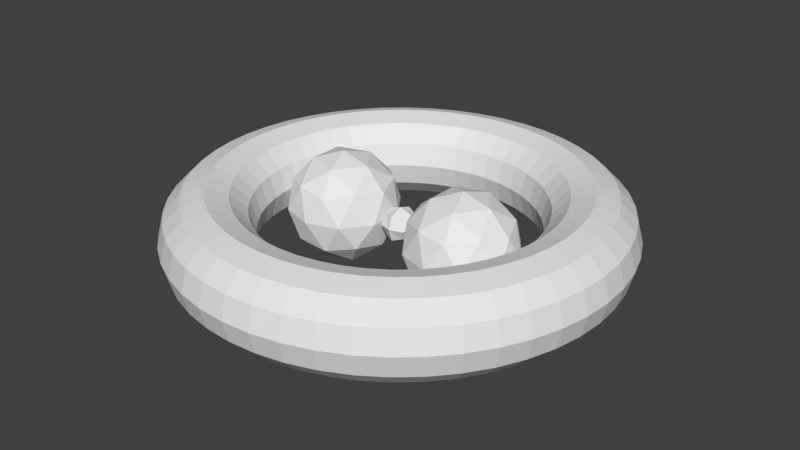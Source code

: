 # Source: heiker.blend  (saved by Blender 2.71.0; exported with 4.5.12 LTS)
import bpy
from mathutils import Matrix  # noqa: F401  (used for matrix-valued properties, if any)

bpy.ops.wm.read_factory_settings(use_empty=True)
scene = bpy.context.scene
scene.name = 'Scene'

# ---- collections
col_collection_1 = bpy.data.collections.new('Collection 1'); scene.collection.children.link(col_collection_1)

# ---- materials (node trees are filled in below, after node groups)
mat_material = bpy.data.materials.new('Material')
mat_material.alpha_threshold = 0.0
mat_material.use_transparent_shadow = False
mat_material.roughness = 0.5
mat_material.line_color = (0.0, 0.0, 0.0, 1.0)

# ---- material node trees

# ---- world
world_world = bpy.data.worlds.new('World'); scene.world = world_world
world_world.color = (0.05088, 0.05088, 0.05088)
world_world.use_sun_shadow = False
world_world.sun_shadow_jitter_overblur = 0.0
world_world.cycles.sampling_method = 'MANUAL'
world_world.cycles.sample_map_resolution = 256

# ---- meshes
me_torus = bpy.data.meshes.new('Torus')
me_torus.from_pydata([(14.39, 0.0, 0.0), (14.0, 0.0, 1.439), (12.95, 0.0, 2.492), (11.51, 0.0, 2.878), (10.07, 0.0, 2.492), (9.019, 0.0, 1.439), (8.633, 0.0, 3.524e-16), (9.019, 0.0, -1.439), (10.07, 0.0, -2.492), (11.51, 0.0, -2.878), (12.95, 0.0, -2.492), (14.0, 0.0, -1.439), (14.27, 1.878, 0.0), (13.88, 1.828, 1.439), (12.84, 1.69, 2.492), (11.41, 1.503, 2.878), (9.986, 1.315, 2.492), (8.942, 1.177, 1.439), (8.56, 1.127, 3.524e-16), (8.942, 1.177, -1.439), (9.986, 1.315, -2.492), (11.41, 1.503, -2.878), (12.84, 1.69, -2.492), (13.88, 1.828, -1.439), (13.9, 3.724, 0.0), (13.53, 3.624, 1.439), (12.51, 3.352, 2.492), (11.12, 2.979, 2.878), (9.729, 2.607, 2.492), (8.712, 2.334, 1.439), (8.339, 2.234, 3.524e-16), (8.712, 2.334, -1.439), (9.729, 2.607, -2.492), (11.12, 2.979, -2.878), (12.51, 3.352, -2.492), (13.53, 3.624, -1.439), (13.29, 5.506, 0.0), (12.94, 5.359, 1.439), (11.96, 4.956, 2.492), (10.63, 4.405, 2.878), (9.306, 3.854, 2.492), (8.332, 3.451, 1.439), (7.976, 3.304, 3.524e-16), (8.332, 3.451, -1.439), (9.306, 3.854, -2.492), (10.63, 4.405, -2.878), (11.96, 4.956, -2.492), (12.94, 5.359, -1.439), (12.46, 7.194, 0.0), (12.13, 7.002, 1.439), (11.22, 6.475, 2.492), (9.969, 5.756, 2.878), (8.723, 5.036, 2.492), (7.811, 4.509, 1.439), (7.477, 4.317, 3.524e-16), (7.811, 4.509, -1.439), (8.723, 5.036, -2.492), (9.969, 5.756, -2.878), (11.22, 6.475, -2.492), (12.13, 7.002, -1.439), (11.42, 8.759, 0.0), (11.11, 8.525, 1.439), (10.27, 7.883, 2.492), (9.132, 7.008, 2.878), (7.991, 6.132, 2.492), (7.155, 5.49, 1.439), (6.849, 5.256, 3.524e-16), (7.155, 5.49, -1.439), (7.991, 6.132, -2.492), (9.132, 7.008, -2.878), (10.27, 7.883, -2.492), (11.11, 8.525, -1.439), (10.17, 10.17, 0.0), (9.902, 9.902, 1.439), (9.157, 9.157, 2.492), (8.14, 8.14, 2.878), (7.122, 7.122, 2.492), (6.377, 6.377, 1.439), (6.105, 6.105, 3.524e-16), (6.377, 6.377, -1.439), (7.122, 7.122, -2.492), (8.14, 8.14, -2.878), (9.157, 9.157, -2.492), (9.902, 9.902, -1.439), (8.759, 11.42, 0.0), (8.525, 11.11, 1.439), (7.883, 10.27, 2.492), (7.008, 9.132, 2.878), (6.132, 7.991, 2.492), (5.49, 7.155, 1.439), (5.256, 6.849, 3.524e-16), (5.49, 7.155, -1.439), (6.132, 7.991, -2.492), (7.008, 9.132, -2.878), (7.883, 10.27, -2.492), (8.525, 11.11, -1.439), (7.194, 12.46, 0.0), (7.002, 12.13, 1.439), (6.475, 11.22, 2.492), (5.756, 9.969, 2.878), (5.036, 8.723, 2.492), (4.509, 7.811, 1.439), (4.317, 7.477, 3.524e-16), (4.509, 7.811, -1.439), (5.036, 8.723, -2.492), (5.756, 9.969, -2.878), (6.475, 11.22, -2.492), (7.002, 12.13, -1.439), (5.506, 13.29, 0.0), (5.359, 12.94, 1.439), (4.956, 11.96, 2.492), (4.405, 10.63, 2.878), (3.854, 9.306, 2.492), (3.451, 8.332, 1.439), (3.304, 7.976, 3.524e-16), (3.451, 8.332, -1.439), (3.854, 9.306, -2.492), (4.405, 10.63, -2.878), (4.956, 11.96, -2.492), (5.359, 12.94, -1.439), (3.724, 13.9, 0.0), (3.624, 13.53, 1.439), (3.352, 12.51, 2.492), (2.979, 11.12, 2.878), (2.607, 9.729, 2.492), (2.334, 8.712, 1.439), (2.234, 8.339, 3.524e-16), (2.334, 8.712, -1.439), (2.607, 9.729, -2.492), (2.979, 11.12, -2.878), (3.352, 12.51, -2.492), (3.624, 13.53, -1.439), (1.878, 14.27, 0.0), (1.828, 13.88, 1.439), (1.69, 12.84, 2.492), (1.503, 11.41, 2.878), (1.315, 9.986, 2.492), (1.177, 8.942, 1.439), (1.127, 8.56, 3.524e-16), (1.177, 8.942, -1.439), (1.315, 9.986, -2.492), (1.503, 11.41, -2.878), (1.69, 12.84, -2.492), (1.828, 13.88, -1.439), (6.861e-07, 14.39, 0.0), (1.372e-06, 14.0, 1.439), (1.372e-06, 12.95, 2.492), (1.029e-06, 11.51, 2.878), (1.029e-06, 10.07, 2.492), (6.861e-07, 9.019, 1.439), (1.029e-06, 8.633, 3.524e-16), (6.861e-07, 9.019, -1.439), (1.029e-06, 10.07, -2.492), (1.029e-06, 11.51, -2.878), (1.372e-06, 12.95, -2.492), (1.372e-06, 14.0, -1.439), (-1.878, 14.27, 0.0), (-1.828, 13.88, 1.439), (-1.69, 12.84, 2.492), (-1.503, 11.41, 2.878), (-1.315, 9.986, 2.492), (-1.177, 8.942, 1.439), (-1.127, 8.56, 3.524e-16), (-1.177, 8.942, -1.439), (-1.315, 9.986, -2.492), (-1.503, 11.41, -2.878), (-1.69, 12.84, -2.492), (-1.828, 13.88, -1.439), (-3.724, 13.9, 0.0), (-3.624, 13.53, 1.439), (-3.352, 12.51, 2.492), (-2.979, 11.12, 2.878), (-2.607, 9.729, 2.492), (-2.334, 8.712, 1.439), (-2.234, 8.339, 3.524e-16), (-2.334, 8.712, -1.439), (-2.607, 9.729, -2.492), (-2.979, 11.12, -2.878), (-3.352, 12.51, -2.492), (-3.624, 13.53, -1.439), (-5.506, 13.29, 0.0), (-5.359, 12.94, 1.439), (-4.956, 11.96, 2.492), (-4.405, 10.63, 2.878), (-3.854, 9.306, 2.492), (-3.451, 8.332, 1.439), (-3.304, 7.976, 3.524e-16), (-3.451, 8.332, -1.439), (-3.854, 9.306, -2.492), (-4.405, 10.63, -2.878), (-4.956, 11.96, -2.492), (-5.359, 12.94, -1.439), (-7.194, 12.46, 0.0), (-7.002, 12.13, 1.439), (-6.475, 11.22, 2.492), (-5.756, 9.969, 2.878), (-5.036, 8.723, 2.492), (-4.509, 7.811, 1.439), (-4.317, 7.477, 3.524e-16), (-4.509, 7.811, -1.439), (-5.036, 8.723, -2.492), (-5.756, 9.969, -2.878), (-6.475, 11.22, -2.492), (-7.002, 12.13, -1.439), (-8.759, 11.42, 0.0), (-8.525, 11.11, 1.439), (-7.883, 10.27, 2.492), (-7.008, 9.132, 2.878), (-6.132, 7.991, 2.492), (-5.49, 7.155, 1.439), (-5.256, 6.849, 3.524e-16), (-5.49, 7.155, -1.439), (-6.132, 7.991, -2.492), (-7.008, 9.132, -2.878), (-7.883, 10.27, -2.492), (-8.525, 11.11, -1.439), (-10.17, 10.17, 0.0), (-9.902, 9.902, 1.439), (-9.157, 9.157, 2.492), (-8.14, 8.14, 2.878), (-7.122, 7.122, 2.492), (-6.377, 6.377, 1.439), (-6.105, 6.105, 3.524e-16), (-6.377, 6.377, -1.439), (-7.122, 7.122, -2.492), (-8.14, 8.14, -2.878), (-9.157, 9.157, -2.492), (-9.902, 9.902, -1.439), (-11.42, 8.759, 0.0), (-11.11, 8.525, 1.439), (-10.27, 7.883, 2.492), (-9.132, 7.008, 2.878), (-7.991, 6.132, 2.492), (-7.155, 5.49, 1.439), (-6.849, 5.256, 3.524e-16), (-7.155, 5.49, -1.439), (-7.991, 6.132, -2.492), (-9.132, 7.008, -2.878), (-10.27, 7.883, -2.492), (-11.11, 8.525, -1.439), (-12.46, 7.194, 0.0), (-12.13, 7.002, 1.439), (-11.22, 6.475, 2.492), (-9.969, 5.756, 2.878), (-8.723, 5.036, 2.492), (-7.811, 4.509, 1.439), (-7.477, 4.317, 3.524e-16), (-7.811, 4.509, -1.439), (-8.723, 5.036, -2.492), (-9.969, 5.756, -2.878), (-11.22, 6.475, -2.492), (-12.13, 7.002, -1.439), (-13.29, 5.506, 0.0), (-12.94, 5.359, 1.439), (-11.96, 4.956, 2.492), (-10.63, 4.405, 2.878), (-9.306, 3.854, 2.492), (-8.332, 3.451, 1.439), (-7.976, 3.304, 3.524e-16), (-8.332, 3.451, -1.439), (-9.306, 3.854, -2.492), (-10.63, 4.405, -2.878), (-11.96, 4.956, -2.492), (-12.94, 5.359, -1.439), (-13.9, 3.724, 0.0), (-13.53, 3.624, 1.439), (-12.51, 3.352, 2.492), (-11.12, 2.979, 2.878), (-9.729, 2.607, 2.492), (-8.712, 2.334, 1.439), (-8.339, 2.234, 3.524e-16), (-8.712, 2.334, -1.439), (-9.729, 2.607, -2.492), (-11.12, 2.979, -2.878), (-12.51, 3.352, -2.492), (-13.53, 3.624, -1.439), (-14.27, 1.878, 0.0), (-13.88, 1.828, 1.439), (-12.84, 1.69, 2.492), (-11.41, 1.503, 2.878), (-9.986, 1.315, 2.492), (-8.942, 1.177, 1.439), (-8.56, 1.127, 3.524e-16), (-8.942, 1.177, -1.439), (-9.986, 1.315, -2.492), (-11.41, 1.503, -2.878), (-12.84, 1.69, -2.492), (-13.88, 1.828, -1.439), (-14.39, 1.258e-06, 0.0), (-14.0, 1.224e-06, 1.439), (-12.95, 1.132e-06, 2.492), (-11.51, 1.006e-06, 2.878), (-10.07, 8.805e-07, 2.492), (-9.019, 7.885e-07, 1.439), (-8.633, 7.548e-07, 3.524e-16), (-9.019, 7.885e-07, -1.439), (-10.07, 8.805e-07, -2.492), (-11.51, 1.006e-06, -2.878), (-12.95, 1.132e-06, -2.492), (-14.0, 1.224e-06, -1.439), (-14.27, -1.878, 0.0), (-13.88, -1.828, 1.439), (-12.84, -1.69, 2.492), (-11.41, -1.503, 2.878), (-9.986, -1.315, 2.492), (-8.942, -1.177, 1.439), (-8.56, -1.127, 3.524e-16), (-8.942, -1.177, -1.439), (-9.986, -1.315, -2.492), (-11.41, -1.503, -2.878), (-12.84, -1.69, -2.492), (-13.88, -1.828, -1.439), (-13.9, -3.724, 0.0), (-13.53, -3.624, 1.439), (-12.51, -3.352, 2.492), (-11.12, -2.979, 2.878), (-9.729, -2.607, 2.492), (-8.712, -2.334, 1.439), (-8.339, -2.234, 3.524e-16), (-8.712, -2.334, -1.439), (-9.729, -2.607, -2.492), (-11.12, -2.979, -2.878), (-12.51, -3.352, -2.492), (-13.53, -3.624, -1.439), (-13.29, -5.506, 0.0), (-12.94, -5.359, 1.439), (-11.96, -4.956, 2.492), (-10.63, -4.405, 2.878), (-9.306, -3.854, 2.492), (-8.332, -3.451, 1.439), (-7.976, -3.304, 3.524e-16), (-8.332, -3.451, -1.439), (-9.306, -3.854, -2.492), (-10.63, -4.405, -2.878), (-11.96, -4.956, -2.492), (-12.94, -5.359, -1.439), (-12.46, -7.194, 0.0), (-12.13, -7.002, 1.439), (-11.22, -6.475, 2.492), (-9.969, -5.756, 2.878), (-8.723, -5.036, 2.492), (-7.811, -4.509, 1.439), (-7.477, -4.317, 3.524e-16), (-7.811, -4.509, -1.439), (-8.723, -5.036, -2.492), (-9.969, -5.756, -2.878), (-11.22, -6.475, -2.492), (-12.13, -7.002, -1.439), (-11.42, -8.759, 0.0), (-11.11, -8.525, 1.439), (-10.27, -7.883, 2.492), (-9.132, -7.008, 2.878), (-7.991, -6.132, 2.492), (-7.155, -5.49, 1.439), (-6.849, -5.256, 3.524e-16), (-7.155, -5.49, -1.439), (-7.991, -6.132, -2.492), (-9.132, -7.008, -2.878), (-10.27, -7.883, -2.492), (-11.11, -8.525, -1.439), (-10.17, -10.17, 0.0), (-9.902, -9.902, 1.439), (-9.157, -9.157, 2.492), (-8.14, -8.14, 2.878), (-7.122, -7.122, 2.492), (-6.377, -6.377, 1.439), (-6.105, -6.105, 3.524e-16), (-6.377, -6.377, -1.439), (-7.122, -7.122, -2.492), (-8.14, -8.14, -2.878), (-9.157, -9.157, -2.492), (-9.902, -9.902, -1.439), (-8.759, -11.42, 0.0), (-8.525, -11.11, 1.439), (-7.884, -10.27, 2.492), (-7.008, -9.132, 2.878), (-6.132, -7.991, 2.492), (-5.49, -7.155, 1.439), (-5.256, -6.849, 3.524e-16), (-5.49, -7.155, -1.439), (-6.132, -7.991, -2.492), (-7.008, -9.132, -2.878), (-7.884, -10.27, -2.492), (-8.525, -11.11, -1.439), (-7.194, -12.46, 0.0), (-7.002, -12.13, 1.439), (-6.475, -11.22, 2.492), (-5.756, -9.969, 2.878), (-5.036, -8.723, 2.492), (-4.509, -7.811, 1.439), (-4.317, -7.477, 3.524e-16), (-4.509, -7.811, -1.439), (-5.036, -8.723, -2.492), (-5.756, -9.969, -2.878), (-6.475, -11.22, -2.492), (-7.002, -12.13, -1.439), (-5.506, -13.29, 0.0), (-5.359, -12.94, 1.439), (-4.956, -11.96, 2.492), (-4.405, -10.63, 2.878), (-3.854, -9.306, 2.492), (-3.451, -8.332, 1.439), (-3.304, -7.976, 3.524e-16), (-3.451, -8.332, -1.439), (-3.854, -9.306, -2.492), (-4.405, -10.63, -2.878), (-4.956, -11.96, -2.492), (-5.359, -12.94, -1.439), (-3.724, -13.9, 0.0), (-3.624, -13.53, 1.439), (-3.352, -12.51, 2.492), (-2.979, -11.12, 2.878), (-2.607, -9.729, 2.492), (-2.334, -8.712, 1.439), (-2.234, -8.339, 3.524e-16), (-2.334, -8.712, -1.439), (-2.607, -9.729, -2.492), (-2.979, -11.12, -2.878), (-3.352, -12.51, -2.492), (-3.624, -13.53, -1.439), (-1.878, -14.27, 0.0), (-1.828, -13.88, 1.439), (-1.69, -12.84, 2.492), (-1.503, -11.41, 2.878), (-1.315, -9.986, 2.492), (-1.177, -8.942, 1.439), (-1.127, -8.56, 3.524e-16), (-1.177, -8.942, -1.439), (-1.315, -9.986, -2.492), (-1.503, -11.41, -2.878), (-1.69, -12.84, -2.492), (-1.828, -13.88, -1.439), (6.861e-07, -14.39, 0.0), (1.372e-06, -14.0, 1.439), (1.372e-06, -12.95, 2.492), (1.029e-06, -11.51, 2.878), (1.029e-06, -10.07, 2.492), (6.861e-07, -9.019, 1.439), (1.029e-06, -8.633, 3.524e-16), (6.861e-07, -9.019, -1.439), (1.029e-06, -10.07, -2.492), (1.029e-06, -11.51, -2.878), (1.372e-06, -12.95, -2.492), (1.372e-06, -14.0, -1.439), (1.878, -14.27, 0.0), (1.828, -13.88, 1.439), (1.69, -12.84, 2.492), (1.503, -11.41, 2.878), (1.315, -9.986, 2.492), (1.177, -8.942, 1.439), (1.127, -8.56, 3.524e-16), (1.177, -8.942, -1.439), (1.315, -9.986, -2.492), (1.503, -11.41, -2.878), (1.69, -12.84, -2.492), (1.828, -13.88, -1.439), (3.724, -13.9, 0.0), (3.624, -13.53, 1.439), (3.352, -12.51, 2.492), (2.979, -11.12, 2.878), (2.607, -9.729, 2.492), (2.334, -8.712, 1.439), (2.234, -8.339, 3.524e-16), (2.334, -8.712, -1.439), (2.607, -9.729, -2.492), (2.979, -11.12, -2.878), (3.352, -12.51, -2.492), (3.624, -13.53, -1.439), (5.506, -13.29, 0.0), (5.359, -12.94, 1.439), (4.956, -11.96, 2.492), (4.405, -10.63, 2.878), (3.854, -9.306, 2.492), (3.451, -8.332, 1.439), (3.304, -7.976, 3.524e-16), (3.451, -8.332, -1.439), (3.854, -9.306, -2.492), (4.405, -10.63, -2.878), (4.956, -11.96, -2.492), (5.359, -12.94, -1.439), (7.194, -12.46, 0.0), (7.002, -12.13, 1.439), (6.475, -11.22, 2.492), (5.756, -9.969, 2.878), (5.036, -8.723, 2.492), (4.509, -7.811, 1.439), (4.317, -7.477, 3.524e-16), (4.509, -7.811, -1.439), (5.036, -8.723, -2.492), (5.756, -9.969, -2.878), (6.475, -11.22, -2.492), (7.002, -12.13, -1.439), (8.759, -11.42, 0.0), (8.525, -11.11, 1.439), (7.883, -10.27, 2.492), (7.008, -9.132, 2.878), (6.132, -7.991, 2.492), (5.49, -7.155, 1.439), (5.256, -6.849, 3.524e-16), (5.49, -7.155, -1.439), (6.132, -7.991, -2.492), (7.008, -9.132, -2.878), (7.883, -10.27, -2.492), (8.525, -11.11, -1.439), (10.17, -10.17, 0.0), (9.902, -9.902, 1.439), (9.157, -9.157, 2.492), (8.14, -8.14, 2.878), (7.122, -7.122, 2.492), (6.377, -6.377, 1.439), (6.105, -6.105, 3.524e-16), (6.377, -6.377, -1.439), (7.122, -7.122, -2.492), (8.14, -8.14, -2.878), (9.157, -9.157, -2.492), (9.902, -9.902, -1.439), (11.42, -8.759, 0.0), (11.11, -8.525, 1.439), (10.27, -7.883, 2.492), (9.132, -7.008, 2.878), (7.991, -6.132, 2.492), (7.155, -5.49, 1.439), (6.849, -5.256, 3.524e-16), (7.155, -5.49, -1.439), (7.991, -6.132, -2.492), (9.132, -7.008, -2.878), (10.27, -7.883, -2.492), (11.11, -8.525, -1.439), (12.46, -7.194, 0.0), (12.13, -7.002, 1.439), (11.22, -6.475, 2.492), (9.969, -5.756, 2.878), (8.723, -5.036, 2.492), (7.811, -4.509, 1.439), (7.477, -4.317, 3.524e-16), (7.811, -4.509, -1.439), (8.723, -5.036, -2.492), (9.969, -5.756, -2.878), (11.22, -6.475, -2.492), (12.13, -7.002, -1.439), (13.29, -5.506, 0.0), (12.94, -5.359, 1.439), (11.96, -4.956, 2.492), (10.63, -4.405, 2.878), (9.306, -3.854, 2.492), (8.332, -3.451, 1.439), (7.976, -3.304, 3.524e-16), (8.332, -3.451, -1.439), (9.306, -3.854, -2.492), (10.63, -4.405, -2.878), (11.96, -4.956, -2.492), (12.94, -5.359, -1.439), (13.9, -3.724, 0.0), (13.53, -3.624, 1.439), (12.51, -3.352, 2.492), (11.12, -2.979, 2.878), (9.729, -2.607, 2.492), (8.712, -2.334, 1.439), (8.339, -2.234, 3.524e-16), (8.712, -2.334, -1.439), (9.729, -2.607, -2.492), (11.12, -2.979, -2.878), (12.51, -3.352, -2.492), (13.53, -3.624, -1.439), (14.27, -1.878, 0.0), (13.88, -1.828, 1.439), (12.84, -1.69, 2.492), (11.41, -1.503, 2.878), (9.986, -1.315, 2.492), (8.942, -1.177, 1.439), (8.56, -1.127, 3.524e-16), (8.942, -1.177, -1.439), (9.986, -1.315, -2.492), (11.41, -1.503, -2.878), (12.84, -1.69, -2.492), (13.88, -1.828, -1.439)], [], [(0, 12, 13, 1), (1, 13, 14, 2), (2, 14, 15, 3), (3, 15, 16, 4), (4, 16, 17, 5), (5, 17, 18, 6), (6, 18, 19, 7), (7, 19, 20, 8), (8, 20, 21, 9), (9, 21, 22, 10), (10, 22, 23, 11), (0, 11, 23, 12), (12, 24, 25, 13), (13, 25, 26, 14), (14, 26, 27, 15), (15, 27, 28, 16), (16, 28, 29, 17), (17, 29, 30, 18), (18, 30, 31, 19), (19, 31, 32, 20), (20, 32, 33, 21), (21, 33, 34, 22), (22, 34, 35, 23), (23, 35, 24, 12), (24, 36, 37, 25), (25, 37, 38, 26), (26, 38, 39, 27), (27, 39, 40, 28), (28, 40, 41, 29), (29, 41, 42, 30), (30, 42, 43, 31), (31, 43, 44, 32), (32, 44, 45, 33), (33, 45, 46, 34), (34, 46, 47, 35), (35, 47, 36, 24), (36, 48, 49, 37), (37, 49, 50, 38), (38, 50, 51, 39), (39, 51, 52, 40), (40, 52, 53, 41), (41, 53, 54, 42), (42, 54, 55, 43), (43, 55, 56, 44), (44, 56, 57, 45), (45, 57, 58, 46), (46, 58, 59, 47), (47, 59, 48, 36), (48, 60, 61, 49), (49, 61, 62, 50), (50, 62, 63, 51), (51, 63, 64, 52), (52, 64, 65, 53), (53, 65, 66, 54), (54, 66, 67, 55), (55, 67, 68, 56), (56, 68, 69, 57), (57, 69, 70, 58), (58, 70, 71, 59), (59, 71, 60, 48), (60, 72, 73, 61), (61, 73, 74, 62), (62, 74, 75, 63), (63, 75, 76, 64), (64, 76, 77, 65), (65, 77, 78, 66), (66, 78, 79, 67), (67, 79, 80, 68), (68, 80, 81, 69), (69, 81, 82, 70), (70, 82, 83, 71), (71, 83, 72, 60), (72, 84, 85, 73), (73, 85, 86, 74), (74, 86, 87, 75), (75, 87, 88, 76), (76, 88, 89, 77), (77, 89, 90, 78), (78, 90, 91, 79), (79, 91, 92, 80), (80, 92, 93, 81), (81, 93, 94, 82), (82, 94, 95, 83), (83, 95, 84, 72), (84, 96, 97, 85), (85, 97, 98, 86), (86, 98, 99, 87), (87, 99, 100, 88), (88, 100, 101, 89), (89, 101, 102, 90), (90, 102, 103, 91), (91, 103, 104, 92), (92, 104, 105, 93), (93, 105, 106, 94), (94, 106, 107, 95), (95, 107, 96, 84), (96, 108, 109, 97), (97, 109, 110, 98), (98, 110, 111, 99), (99, 111, 112, 100), (100, 112, 113, 101), (101, 113, 114, 102), (102, 114, 115, 103), (103, 115, 116, 104), (104, 116, 117, 105), (105, 117, 118, 106), (106, 118, 119, 107), (107, 119, 108, 96), (108, 120, 121, 109), (109, 121, 122, 110), (110, 122, 123, 111), (111, 123, 124, 112), (112, 124, 125, 113), (113, 125, 126, 114), (114, 126, 127, 115), (115, 127, 128, 116), (116, 128, 129, 117), (117, 129, 130, 118), (118, 130, 131, 119), (119, 131, 120, 108), (120, 132, 133, 121), (121, 133, 134, 122), (122, 134, 135, 123), (123, 135, 136, 124), (124, 136, 137, 125), (125, 137, 138, 126), (126, 138, 139, 127), (127, 139, 140, 128), (128, 140, 141, 129), (129, 141, 142, 130), (130, 142, 143, 131), (131, 143, 132, 120), (132, 144, 145, 133), (133, 145, 146, 134), (134, 146, 147, 135), (135, 147, 148, 136), (136, 148, 149, 137), (137, 149, 150, 138), (138, 150, 151, 139), (139, 151, 152, 140), (140, 152, 153, 141), (141, 153, 154, 142), (142, 154, 155, 143), (143, 155, 144, 132), (144, 156, 157, 145), (145, 157, 158, 146), (146, 158, 159, 147), (147, 159, 160, 148), (148, 160, 161, 149), (149, 161, 162, 150), (150, 162, 163, 151), (151, 163, 164, 152), (152, 164, 165, 153), (153, 165, 166, 154), (154, 166, 167, 155), (155, 167, 156, 144), (156, 168, 169, 157), (157, 169, 170, 158), (158, 170, 171, 159), (159, 171, 172, 160), (160, 172, 173, 161), (161, 173, 174, 162), (162, 174, 175, 163), (163, 175, 176, 164), (164, 176, 177, 165), (165, 177, 178, 166), (166, 178, 179, 167), (167, 179, 168, 156), (168, 180, 181, 169), (169, 181, 182, 170), (170, 182, 183, 171), (171, 183, 184, 172), (172, 184, 185, 173), (173, 185, 186, 174), (174, 186, 187, 175), (175, 187, 188, 176), (176, 188, 189, 177), (177, 189, 190, 178), (178, 190, 191, 179), (179, 191, 180, 168), (180, 192, 193, 181), (181, 193, 194, 182), (182, 194, 195, 183), (183, 195, 196, 184), (184, 196, 197, 185), (185, 197, 198, 186), (186, 198, 199, 187), (187, 199, 200, 188), (188, 200, 201, 189), (189, 201, 202, 190), (190, 202, 203, 191), (191, 203, 192, 180), (192, 204, 205, 193), (193, 205, 206, 194), (194, 206, 207, 195), (195, 207, 208, 196), (196, 208, 209, 197), (197, 209, 210, 198), (198, 210, 211, 199), (199, 211, 212, 200), (200, 212, 213, 201), (201, 213, 214, 202), (202, 214, 215, 203), (203, 215, 204, 192), (204, 216, 217, 205), (205, 217, 218, 206), (206, 218, 219, 207), (207, 219, 220, 208), (208, 220, 221, 209), (209, 221, 222, 210), (210, 222, 223, 211), (211, 223, 224, 212), (212, 224, 225, 213), (213, 225, 226, 214), (214, 226, 227, 215), (215, 227, 216, 204), (216, 228, 229, 217), (217, 229, 230, 218), (218, 230, 231, 219), (219, 231, 232, 220), (220, 232, 233, 221), (221, 233, 234, 222), (222, 234, 235, 223), (223, 235, 236, 224), (224, 236, 237, 225), (225, 237, 238, 226), (226, 238, 239, 227), (227, 239, 228, 216), (228, 240, 241, 229), (229, 241, 242, 230), (230, 242, 243, 231), (231, 243, 244, 232), (232, 244, 245, 233), (233, 245, 246, 234), (234, 246, 247, 235), (235, 247, 248, 236), (236, 248, 249, 237), (237, 249, 250, 238), (238, 250, 251, 239), (239, 251, 240, 228), (240, 252, 253, 241), (241, 253, 254, 242), (242, 254, 255, 243), (243, 255, 256, 244), (244, 256, 257, 245), (245, 257, 258, 246), (246, 258, 259, 247), (247, 259, 260, 248), (248, 260, 261, 249), (249, 261, 262, 250), (250, 262, 263, 251), (251, 263, 252, 240), (252, 264, 265, 253), (253, 265, 266, 254), (254, 266, 267, 255), (255, 267, 268, 256), (256, 268, 269, 257), (257, 269, 270, 258), (258, 270, 271, 259), (259, 271, 272, 260), (260, 272, 273, 261), (261, 273, 274, 262), (262, 274, 275, 263), (263, 275, 264, 252), (264, 276, 277, 265), (265, 277, 278, 266), (266, 278, 279, 267), (267, 279, 280, 268), (268, 280, 281, 269), (269, 281, 282, 270), (270, 282, 283, 271), (271, 283, 284, 272), (272, 284, 285, 273), (273, 285, 286, 274), (274, 286, 287, 275), (275, 287, 276, 264), (276, 288, 289, 277), (277, 289, 290, 278), (278, 290, 291, 279), (279, 291, 292, 280), (280, 292, 293, 281), (281, 293, 294, 282), (282, 294, 295, 283), (283, 295, 296, 284), (284, 296, 297, 285), (285, 297, 298, 286), (286, 298, 299, 287), (287, 299, 288, 276), (288, 300, 301, 289), (289, 301, 302, 290), (290, 302, 303, 291), (291, 303, 304, 292), (292, 304, 305, 293), (293, 305, 306, 294), (294, 306, 307, 295), (295, 307, 308, 296), (296, 308, 309, 297), (297, 309, 310, 298), (298, 310, 311, 299), (299, 311, 300, 288), (300, 312, 313, 301), (301, 313, 314, 302), (302, 314, 315, 303), (303, 315, 316, 304), (304, 316, 317, 305), (305, 317, 318, 306), (306, 318, 319, 307), (307, 319, 320, 308), (308, 320, 321, 309), (309, 321, 322, 310), (310, 322, 323, 311), (311, 323, 312, 300), (312, 324, 325, 313), (313, 325, 326, 314), (314, 326, 327, 315), (315, 327, 328, 316), (316, 328, 329, 317), (317, 329, 330, 318), (318, 330, 331, 319), (319, 331, 332, 320), (320, 332, 333, 321), (321, 333, 334, 322), (322, 334, 335, 323), (323, 335, 324, 312), (324, 336, 337, 325), (325, 337, 338, 326), (326, 338, 339, 327), (327, 339, 340, 328), (328, 340, 341, 329), (329, 341, 342, 330), (330, 342, 343, 331), (331, 343, 344, 332), (332, 344, 345, 333), (333, 345, 346, 334), (334, 346, 347, 335), (335, 347, 336, 324), (336, 348, 349, 337), (337, 349, 350, 338), (338, 350, 351, 339), (339, 351, 352, 340), (340, 352, 353, 341), (341, 353, 354, 342), (342, 354, 355, 343), (343, 355, 356, 344), (344, 356, 357, 345), (345, 357, 358, 346), (346, 358, 359, 347), (347, 359, 348, 336), (348, 360, 361, 349), (349, 361, 362, 350), (350, 362, 363, 351), (351, 363, 364, 352), (352, 364, 365, 353), (353, 365, 366, 354), (354, 366, 367, 355), (355, 367, 368, 356), (356, 368, 369, 357), (357, 369, 370, 358), (358, 370, 371, 359), (359, 371, 360, 348), (360, 372, 373, 361), (361, 373, 374, 362), (362, 374, 375, 363), (363, 375, 376, 364), (364, 376, 377, 365), (365, 377, 378, 366), (366, 378, 379, 367), (367, 379, 380, 368), (368, 380, 381, 369), (369, 381, 382, 370), (370, 382, 383, 371), (371, 383, 372, 360), (372, 384, 385, 373), (373, 385, 386, 374), (374, 386, 387, 375), (375, 387, 388, 376), (376, 388, 389, 377), (377, 389, 390, 378), (378, 390, 391, 379), (379, 391, 392, 380), (380, 392, 393, 381), (381, 393, 394, 382), (382, 394, 395, 383), (383, 395, 384, 372), (384, 396, 397, 385), (385, 397, 398, 386), (386, 398, 399, 387), (387, 399, 400, 388), (388, 400, 401, 389), (389, 401, 402, 390), (390, 402, 403, 391), (391, 403, 404, 392), (392, 404, 405, 393), (393, 405, 406, 394), (394, 406, 407, 395), (395, 407, 396, 384), (396, 408, 409, 397), (397, 409, 410, 398), (398, 410, 411, 399), (399, 411, 412, 400), (400, 412, 413, 401), (401, 413, 414, 402), (402, 414, 415, 403), (403, 415, 416, 404), (404, 416, 417, 405), (405, 417, 418, 406), (406, 418, 419, 407), (407, 419, 408, 396), (408, 420, 421, 409), (409, 421, 422, 410), (410, 422, 423, 411), (411, 423, 424, 412), (412, 424, 425, 413), (413, 425, 426, 414), (414, 426, 427, 415), (415, 427, 428, 416), (416, 428, 429, 417), (417, 429, 430, 418), (418, 430, 431, 419), (419, 431, 420, 408), (420, 432, 433, 421), (421, 433, 434, 422), (422, 434, 435, 423), (423, 435, 436, 424), (424, 436, 437, 425), (425, 437, 438, 426), (426, 438, 439, 427), (427, 439, 440, 428), (428, 440, 441, 429), (429, 441, 442, 430), (430, 442, 443, 431), (431, 443, 432, 420), (432, 444, 445, 433), (433, 445, 446, 434), (434, 446, 447, 435), (435, 447, 448, 436), (436, 448, 449, 437), (437, 449, 450, 438), (438, 450, 451, 439), (439, 451, 452, 440), (440, 452, 453, 441), (441, 453, 454, 442), (442, 454, 455, 443), (443, 455, 444, 432), (444, 456, 457, 445), (445, 457, 458, 446), (446, 458, 459, 447), (447, 459, 460, 448), (448, 460, 461, 449), (449, 461, 462, 450), (450, 462, 463, 451), (451, 463, 464, 452), (452, 464, 465, 453), (453, 465, 466, 454), (454, 466, 467, 455), (455, 467, 456, 444), (456, 468, 469, 457), (457, 469, 470, 458), (458, 470, 471, 459), (459, 471, 472, 460), (460, 472, 473, 461), (461, 473, 474, 462), (462, 474, 475, 463), (463, 475, 476, 464), (464, 476, 477, 465), (465, 477, 478, 466), (466, 478, 479, 467), (467, 479, 468, 456), (468, 480, 481, 469), (469, 481, 482, 470), (470, 482, 483, 471), (471, 483, 484, 472), (472, 484, 485, 473), (473, 485, 486, 474), (474, 486, 487, 475), (475, 487, 488, 476), (476, 488, 489, 477), (477, 489, 490, 478), (478, 490, 491, 479), (479, 491, 480, 468), (480, 492, 493, 481), (481, 493, 494, 482), (482, 494, 495, 483), (483, 495, 496, 484), (484, 496, 497, 485), (485, 497, 498, 486), (486, 498, 499, 487), (487, 499, 500, 488), (488, 500, 501, 489), (489, 501, 502, 490), (490, 502, 503, 491), (491, 503, 492, 480), (492, 504, 505, 493), (493, 505, 506, 494), (494, 506, 507, 495), (495, 507, 508, 496), (496, 508, 509, 497), (497, 509, 510, 498), (498, 510, 511, 499), (499, 511, 512, 500), (500, 512, 513, 501), (501, 513, 514, 502), (502, 514, 515, 503), (503, 515, 504, 492), (504, 516, 517, 505), (505, 517, 518, 506), (506, 518, 519, 507), (507, 519, 520, 508), (508, 520, 521, 509), (509, 521, 522, 510), (510, 522, 523, 511), (511, 523, 524, 512), (512, 524, 525, 513), (513, 525, 526, 514), (514, 526, 527, 515), (515, 527, 516, 504), (516, 528, 529, 517), (517, 529, 530, 518), (518, 530, 531, 519), (519, 531, 532, 520), (520, 532, 533, 521), (521, 533, 534, 522), (522, 534, 535, 523), (523, 535, 536, 524), (524, 536, 537, 525), (525, 537, 538, 526), (526, 538, 539, 527), (527, 539, 528, 516), (528, 540, 541, 529), (529, 541, 542, 530), (530, 542, 543, 531), (531, 543, 544, 532), (532, 544, 545, 533), (533, 545, 546, 534), (534, 546, 547, 535), (535, 547, 548, 536), (536, 548, 549, 537), (537, 549, 550, 538), (538, 550, 551, 539), (539, 551, 540, 528), (540, 552, 553, 541), (541, 553, 554, 542), (542, 554, 555, 543), (543, 555, 556, 544), (544, 556, 557, 545), (545, 557, 558, 546), (546, 558, 559, 547), (547, 559, 560, 548), (548, 560, 561, 549), (549, 561, 562, 550), (550, 562, 563, 551), (551, 563, 552, 540), (552, 564, 565, 553), (553, 565, 566, 554), (554, 566, 567, 555), (555, 567, 568, 556), (556, 568, 569, 557), (557, 569, 570, 558), (558, 570, 571, 559), (559, 571, 572, 560), (560, 572, 573, 561), (561, 573, 574, 562), (562, 574, 575, 563), (563, 575, 564, 552), (564, 0, 1, 565), (565, 1, 2, 566), (566, 2, 3, 567), (567, 3, 4, 568), (568, 4, 5, 569), (569, 5, 6, 570), (570, 6, 7, 571), (571, 7, 8, 572), (572, 8, 9, 573), (573, 9, 10, 574), (574, 10, 11, 575), (575, 11, 0, 564)])
me_torus.use_remesh_preserve_volume = False
me_torus.use_remesh_preserve_attributes = False
me_torus.use_mirror_vertex_groups = False
me_torus.update()
me_cube = bpy.data.meshes.new('Cube')
me_cube.from_pydata([(6.599e-08, 1.32e-07, -1.107), (-1.32e-07, -1.98e-07, 1.107), (1.107, -3.3e-07, 0.0), (-3.3e-07, -1.107, 0.0), (-1.107, 2.31e-07, 0.0), (2.475e-07, 1.107, 0.0), (0.8303, -6.599e-08, -0.8303), (1.773e-07, 0.8303, -0.8303), (0.8303, 0.8303, 0.0), (-9.899e-08, -0.8303, -0.8303), (0.8303, -0.8303, 0.0), (-0.8303, 2.392e-07, -0.8303), (-0.8303, -0.8303, 0.0), (-0.8303, 0.8303, 0.0), (0.8303, -4.454e-07, 0.8303), (1.773e-07, 0.8303, 0.8303), (-3.959e-07, -0.8303, 0.8303), (-0.8303, 1.072e-07, 0.8303), (0.6151, 0.6151, -0.6151), (0.6151, -0.6151, -0.6151), (-0.6151, -0.6151, -0.6151), (-0.6151, 0.6151, -0.6151), (0.6151, 0.6151, 0.6151), (0.6151, -0.6151, 0.6151), (-0.6151, -0.6151, 0.6151), (-0.6151, 0.6151, 0.6151)], [], [(0, 7, 18, 6), (0, 6, 19, 9), (0, 9, 20, 11), (0, 11, 21, 7), (1, 14, 22, 15), (1, 15, 25, 17), (1, 17, 24, 16), (1, 16, 23, 14), (2, 6, 18, 8), (2, 8, 22, 14), (2, 14, 23, 10), (2, 10, 19, 6), (3, 9, 19, 10), (3, 10, 23, 16), (3, 16, 24, 12), (3, 12, 20, 9), (4, 11, 20, 12), (4, 12, 24, 17), (4, 17, 25, 13), (4, 13, 21, 11), (5, 15, 22, 8), (5, 8, 18, 7), (5, 7, 21, 13), (5, 13, 25, 15)])
me_cube.materials.append(mat_material)
me_cube.use_remesh_preserve_volume = False
me_cube.use_remesh_preserve_attributes = False
me_cube.use_mirror_vertex_groups = False
me_cube.update()
me_icosphere_001 = bpy.data.meshes.new('Icosphere.001')
me_icosphere_001.from_pydata([(0.0, 0.0, -3.606), (2.61, -1.896, -1.613), (-0.9968, -3.068, -1.613), (-3.226, 0.0, -1.613), (-0.9968, 3.068, -1.613), (2.61, 1.896, -1.613), (0.9968, -3.068, 1.613), (-2.61, -1.896, 1.613), (-2.61, 1.896, 1.613), (0.9968, 3.068, 1.613), (3.226, 0.0, 1.613), (0.0, 0.0, 3.606), (-0.5859, -1.803, -3.068), (1.534, -1.114, -3.068), (0.948, -2.918, -1.896), (3.068, 0.0, -1.896), (1.534, 1.114, -3.068), (-1.896, 0.0, -3.068), (-2.482, -1.803, -1.896), (-0.5859, 1.803, -3.068), (-2.482, 1.803, -1.896), (0.948, 2.918, -1.896), (3.43, -1.114, 0.0), (3.43, 1.114, 0.0), (0.0, -3.606, 0.0), (2.12, -2.918, 0.0), (-3.43, -1.114, 0.0), (-2.12, -2.918, 0.0), (-2.12, 2.918, 0.0), (-3.43, 1.114, 0.0), (2.12, 2.918, 0.0), (0.0, 3.606, 0.0), (2.482, -1.803, 1.896), (-0.948, -2.918, 1.896), (-3.068, 0.0, 1.896), (-0.948, 2.918, 1.896), (2.482, 1.803, 1.896), (0.5859, -1.803, 3.068), (1.896, 0.0, 3.068), (-1.534, -1.114, 3.068), (-1.534, 1.114, 3.068), (0.5859, 1.803, 3.068)], [], [(0, 13, 12), (1, 13, 15), (0, 12, 17), (0, 17, 19), (0, 19, 16), (1, 15, 22), (2, 14, 24), (3, 18, 26), (4, 20, 28), (5, 21, 30), (1, 22, 25), (2, 24, 27), (3, 26, 29), (4, 28, 31), (5, 30, 23), (6, 32, 37), (7, 33, 39), (8, 34, 40), (9, 35, 41), (10, 36, 38), (12, 14, 2), (12, 13, 14), (13, 1, 14), (15, 16, 5), (15, 13, 16), (13, 0, 16), (17, 18, 3), (17, 12, 18), (12, 2, 18), (19, 20, 4), (19, 17, 20), (17, 3, 20), (16, 21, 5), (16, 19, 21), (19, 4, 21), (22, 23, 10), (22, 15, 23), (15, 5, 23), (24, 25, 6), (24, 14, 25), (14, 1, 25), (26, 27, 7), (26, 18, 27), (18, 2, 27), (28, 29, 8), (28, 20, 29), (20, 3, 29), (30, 31, 9), (30, 21, 31), (21, 4, 31), (25, 32, 6), (25, 22, 32), (22, 10, 32), (27, 33, 7), (27, 24, 33), (24, 6, 33), (29, 34, 8), (29, 26, 34), (26, 7, 34), (31, 35, 9), (31, 28, 35), (28, 8, 35), (23, 36, 10), (23, 30, 36), (30, 9, 36), (37, 38, 11), (37, 32, 38), (32, 10, 38), (39, 37, 11), (39, 33, 37), (33, 6, 37), (40, 39, 11), (40, 34, 39), (34, 7, 39), (41, 40, 11), (41, 35, 40), (35, 8, 40), (38, 41, 11), (38, 36, 41), (36, 9, 41)])
me_icosphere_001.use_remesh_preserve_volume = False
me_icosphere_001.use_remesh_preserve_attributes = False
me_icosphere_001.use_mirror_vertex_groups = False
me_icosphere_001.update()
me_icosphere = bpy.data.meshes.new('Icosphere')
me_icosphere.from_pydata([(0.0, 0.0, -3.606), (2.61, -1.896, -1.613), (-0.9968, -3.068, -1.613), (-3.226, 0.0, -1.613), (-0.9968, 3.068, -1.613), (2.61, 1.896, -1.613), (0.9968, -3.068, 1.613), (-2.61, -1.896, 1.613), (-2.61, 1.896, 1.613), (0.9968, 3.068, 1.613), (3.226, 0.0, 1.613), (0.0, 0.0, 3.606), (-0.5859, -1.803, -3.068), (1.534, -1.114, -3.068), (0.948, -2.918, -1.896), (3.068, 0.0, -1.896), (1.534, 1.114, -3.068), (-1.896, 0.0, -3.068), (-2.482, -1.803, -1.896), (-0.5859, 1.803, -3.068), (-2.482, 1.803, -1.896), (0.948, 2.918, -1.896), (3.43, -1.114, 0.0), (3.43, 1.114, 0.0), (0.0, -3.606, 0.0), (2.12, -2.918, 0.0), (-3.43, -1.114, 0.0), (-2.12, -2.918, 0.0), (-2.12, 2.918, 0.0), (-3.43, 1.114, 0.0), (2.12, 2.918, 0.0), (0.0, 3.606, 0.0), (2.482, -1.803, 1.896), (-0.948, -2.918, 1.896), (-3.068, 0.0, 1.896), (-0.948, 2.918, 1.896), (2.482, 1.803, 1.896), (0.5859, -1.803, 3.068), (1.896, 0.0, 3.068), (-1.534, -1.114, 3.068), (-1.534, 1.114, 3.068), (0.5859, 1.803, 3.068)], [], [(0, 13, 12), (1, 13, 15), (0, 12, 17), (0, 17, 19), (0, 19, 16), (1, 15, 22), (2, 14, 24), (3, 18, 26), (4, 20, 28), (5, 21, 30), (1, 22, 25), (2, 24, 27), (3, 26, 29), (4, 28, 31), (5, 30, 23), (6, 32, 37), (7, 33, 39), (8, 34, 40), (9, 35, 41), (10, 36, 38), (12, 14, 2), (12, 13, 14), (13, 1, 14), (15, 16, 5), (15, 13, 16), (13, 0, 16), (17, 18, 3), (17, 12, 18), (12, 2, 18), (19, 20, 4), (19, 17, 20), (17, 3, 20), (16, 21, 5), (16, 19, 21), (19, 4, 21), (22, 23, 10), (22, 15, 23), (15, 5, 23), (24, 25, 6), (24, 14, 25), (14, 1, 25), (26, 27, 7), (26, 18, 27), (18, 2, 27), (28, 29, 8), (28, 20, 29), (20, 3, 29), (30, 31, 9), (30, 21, 31), (21, 4, 31), (25, 32, 6), (25, 22, 32), (22, 10, 32), (27, 33, 7), (27, 24, 33), (24, 6, 33), (29, 34, 8), (29, 26, 34), (26, 7, 34), (31, 35, 9), (31, 28, 35), (28, 8, 35), (23, 36, 10), (23, 30, 36), (30, 9, 36), (37, 38, 11), (37, 32, 38), (32, 10, 38), (39, 37, 11), (39, 33, 37), (33, 6, 37), (40, 39, 11), (40, 34, 39), (34, 7, 39), (41, 40, 11), (41, 35, 40), (35, 8, 40), (38, 41, 11), (38, 36, 41), (36, 9, 41)])
me_icosphere.use_remesh_preserve_volume = False
me_icosphere.use_remesh_preserve_attributes = False
me_icosphere.use_mirror_vertex_groups = False
me_icosphere.update()

# ---- objects
ob_root = bpy.data.objects.new('root', None)
ob_torus = bpy.data.objects.new('Torus', me_torus)
ob_base = bpy.data.objects.new('base', me_cube)
ob_bola2 = bpy.data.objects.new('bola2', me_icosphere_001)
ob_bola1 = bpy.data.objects.new('bola1', me_icosphere)

# ---- transforms, parenting, visibility, modifiers, constraints
ob_root.location = (0.0, 0.0, 0.0)
ob_root.empty_image_offset = (0.0, 0.0)
ob_root.lineart.crease_threshold = 0.0
ob_torus.parent = ob_root
ob_torus.location = (-0.01447, -0.03594, 16.26)
ob_torus.lineart.crease_threshold = 0.0
ob_base.parent = ob_root
ob_base.location = (0.0, 0.0, 16.26)
ob_base.lock_rotations_4d = False
ob_base.empty_display_type = 'ARROWS'
ob_base.lineart.crease_threshold = 0.0
ob_bola2.parent = ob_base
ob_bola2.matrix_parent_inverse = Matrix(((1.0, 0.0, 0.0, -0.0), (0.0, 1.0, 0.0, -0.0), (0.0, 0.0, 1.0, -16.26), (0.0, 0.0, 0.0, 1.0)))
ob_bola2.location = (-4.616, 0.09413, 16.17)
ob_bola2.lineart.crease_threshold = 0.0
ob_bola1.parent = ob_base
ob_bola1.matrix_parent_inverse = Matrix(((1.0, 0.0, 0.0, -0.0), (0.0, 1.0, 0.0, -0.0), (0.0, 0.0, 1.0, -16.26), (0.0, 0.0, 0.0, 1.0)))
ob_bola1.location = (4.576, 0.09413, 16.17)
ob_bola1.lineart.crease_threshold = 0.0

# ---- collection membership
col_collection_1.objects.link(ob_root)
col_collection_1.objects.link(ob_torus)
col_collection_1.objects.link(ob_base)
col_collection_1.objects.link(ob_bola2)
col_collection_1.objects.link(ob_bola1)

# ---- scene / render settings (as saved in the file)
scene.frame_start = 1; scene.frame_end = 250; scene.frame_set(1)
scene.render.engine = 'BLENDER_EEVEE_NEXT'
scene.render.resolution_percentage = 50
scene.render.dither_intensity = 0.0
scene.cycles.use_denoising = False
scene.cycles.samples = 10
scene.cycles.sampling_pattern = 'TABULATED_SOBOL'
scene.cycles.light_sampling_threshold = 0.0
scene.cycles.use_adaptive_sampling = False
scene.cycles.use_light_tree = False
scene.cycles.blur_glossy = 0.0
scene.cycles.volume_bounces = 1
scene.cycles.pixel_filter_type = 'GAUSSIAN'
scene.cycles.sample_clamp_indirect = 0.0
scene.view_settings.view_transform = 'Standard'
bpy.context.view_layer.update()

# ---- added for rendering (the .blend has no active camera and no usable light): camera, sun
cam_auto = bpy.data.cameras.new('AutoCamera')
cam_auto.lens = 50.0
cam_auto.sensor_width = 36.0
cam_auto.clip_end = 1000.0
ob_auto_camera = bpy.data.objects.new('AutoCamera', cam_auto)
scene.collection.objects.link(ob_auto_camera)
ob_auto_camera.location = (38.2272, -45.926, 46.7674)
ob_auto_camera.rotation_euler = (1.09748, -7.21219e-08, 0.694738)
scene.camera = ob_auto_camera
light_auto_sun = bpy.data.lights.new('AutoSun', 'SUN')
light_auto_sun.energy = 3.0
light_auto_sun.angle = 0.0523599
ob_auto_sun = bpy.data.objects.new('AutoSun', light_auto_sun)
scene.collection.objects.link(ob_auto_sun)
ob_auto_sun.rotation_euler = (0.872665, 0.174533, 0.523599)
bpy.context.view_layer.update()
